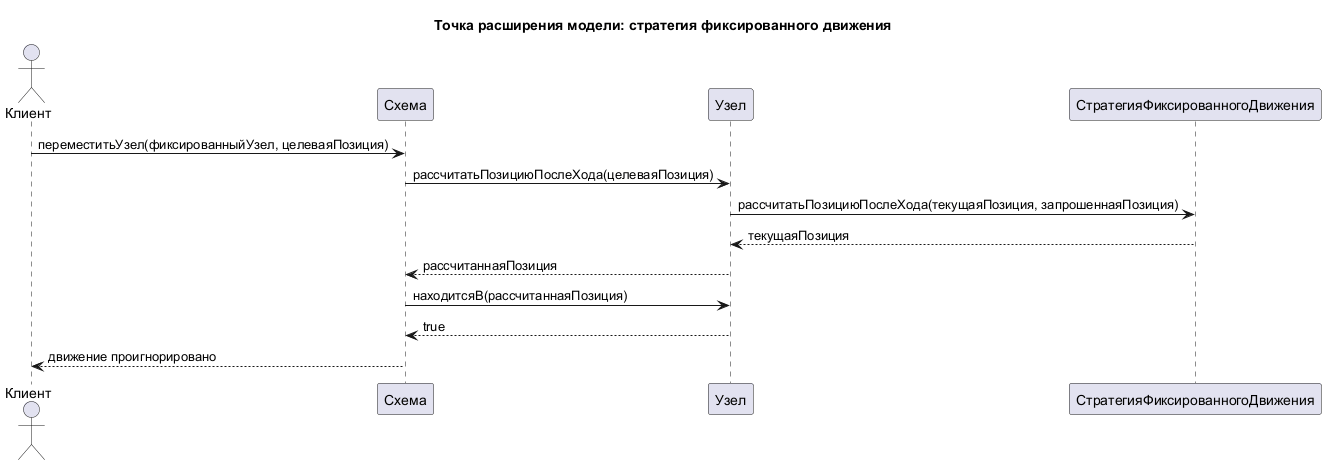

The diagram above was rendered by PlantUML. Its source (embedded in the PNG):
@startuml
title Точка расширения модели: стратегия фиксированного движения

actor Клиент
participant "Схема" as Схема
participant "Узел" as Узел
participant "СтратегияФиксированногоДвижения" as СтратегияФиксированногоДвижения

Клиент -> Схема : переместитьУзел(фиксированныйУзел, целеваяПозиция)
Схема -> Узел : рассчитатьПозициюПослеХода(целеваяПозиция)
Узел -> СтратегияФиксированногоДвижения : рассчитатьПозициюПослеХода(текущаяПозиция, запрошеннаяПозиция)
СтратегияФиксированногоДвижения --> Узел : текущаяПозиция
Узел --> Схема : рассчитаннаяПозиция
Схема -> Узел : находитсяВ(рассчитаннаяПозиция)
Узел --> Схема : true
Схема --> Клиент : движение проигнорировано

@enduml